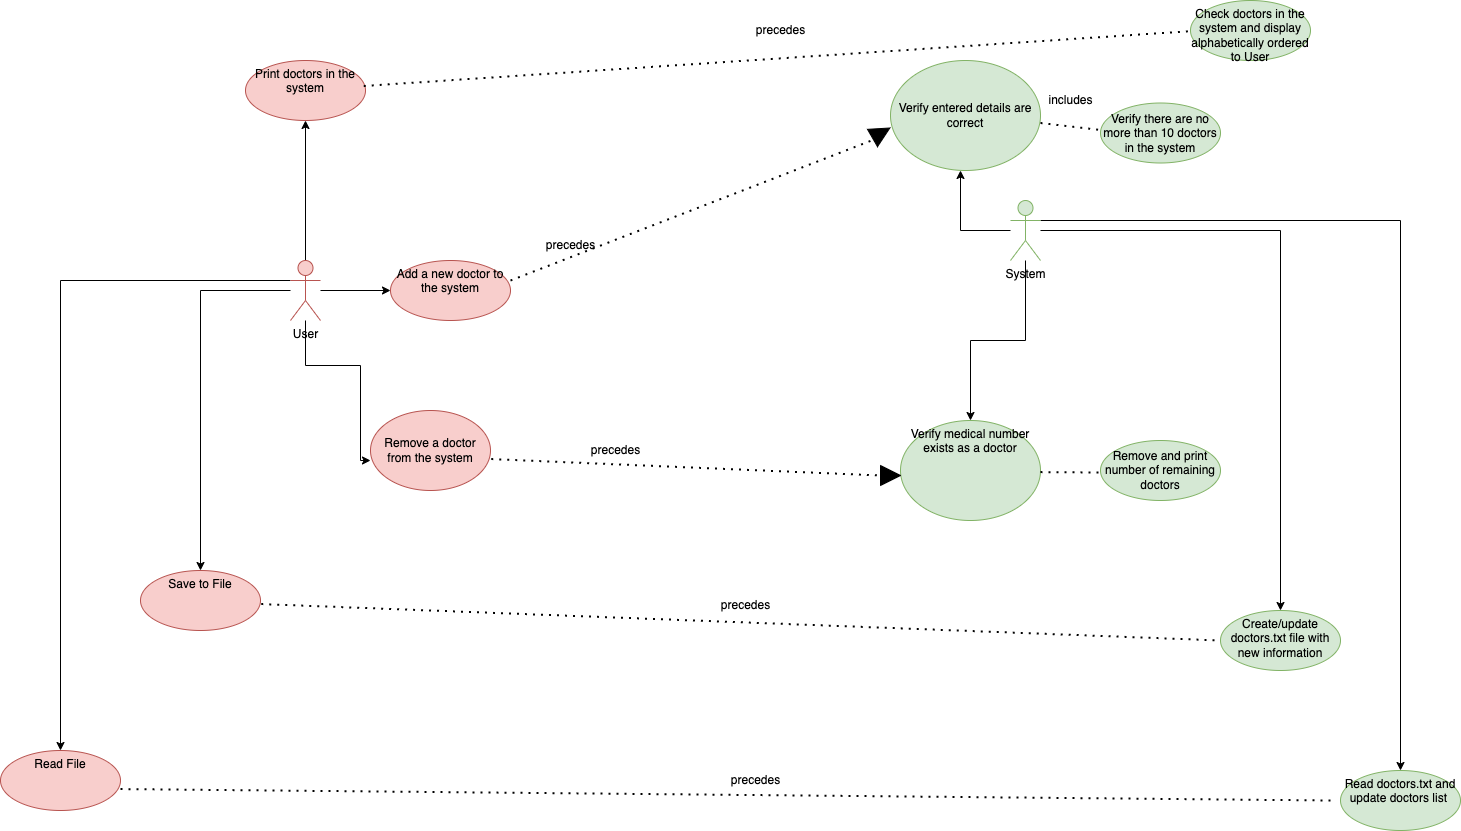

The diagram above was exported from draw.io. Its source (the exported page's mxGraphModel, read from the mxfile embedded in the PNG):
<mxGraphModel dx="2916" dy="1186" grid="1" gridSize="10" guides="1" tooltips="1" connect="1" arrows="1" fold="1" page="1" pageScale="1" pageWidth="850" pageHeight="1100" math="0" shadow="0">
  <root>
    <mxCell id="0" />
    <mxCell id="1" parent="0" />
    <mxCell id="68Pr9ORJp6gEabK5Bn1U-20" style="edgeStyle=orthogonalEdgeStyle;rounded=0;orthogonalLoop=1;jettySize=auto;html=1;" edge="1" parent="1" source="68Pr9ORJp6gEabK5Bn1U-5">
      <mxGeometry relative="1" as="geometry">
        <mxPoint x="710" y="290" as="targetPoint" />
      </mxGeometry>
    </mxCell>
    <mxCell id="68Pr9ORJp6gEabK5Bn1U-31" value="" style="edgeStyle=orthogonalEdgeStyle;rounded=0;orthogonalLoop=1;jettySize=auto;html=1;" edge="1" parent="1" source="68Pr9ORJp6gEabK5Bn1U-5" target="68Pr9ORJp6gEabK5Bn1U-30">
      <mxGeometry relative="1" as="geometry" />
    </mxCell>
    <mxCell id="68Pr9ORJp6gEabK5Bn1U-64" value="" style="edgeStyle=orthogonalEdgeStyle;rounded=0;orthogonalLoop=1;jettySize=auto;html=1;" edge="1" parent="1" source="68Pr9ORJp6gEabK5Bn1U-5" target="68Pr9ORJp6gEabK5Bn1U-63">
      <mxGeometry relative="1" as="geometry" />
    </mxCell>
    <mxCell id="68Pr9ORJp6gEabK5Bn1U-66" value="" style="edgeStyle=orthogonalEdgeStyle;rounded=0;orthogonalLoop=1;jettySize=auto;html=1;" edge="1" parent="1" source="68Pr9ORJp6gEabK5Bn1U-5" target="68Pr9ORJp6gEabK5Bn1U-65">
      <mxGeometry relative="1" as="geometry">
        <Array as="points">
          <mxPoint x="1150" y="340" />
        </Array>
      </mxGeometry>
    </mxCell>
    <mxCell id="68Pr9ORJp6gEabK5Bn1U-5" value="System" style="shape=umlActor;verticalLabelPosition=bottom;verticalAlign=top;html=1;fillColor=#d5e8d4;strokeColor=#82b366;" vertex="1" parent="1">
      <mxGeometry x="760" y="320" width="30" height="60" as="geometry" />
    </mxCell>
    <mxCell id="68Pr9ORJp6gEabK5Bn1U-14" value="" style="edgeStyle=orthogonalEdgeStyle;rounded=0;orthogonalLoop=1;jettySize=auto;html=1;" edge="1" parent="1" source="68Pr9ORJp6gEabK5Bn1U-10" target="68Pr9ORJp6gEabK5Bn1U-13">
      <mxGeometry relative="1" as="geometry" />
    </mxCell>
    <mxCell id="68Pr9ORJp6gEabK5Bn1U-27" style="edgeStyle=orthogonalEdgeStyle;rounded=0;orthogonalLoop=1;jettySize=auto;html=1;" edge="1" parent="1" source="68Pr9ORJp6gEabK5Bn1U-10">
      <mxGeometry relative="1" as="geometry">
        <mxPoint x="120" y="580" as="targetPoint" />
        <Array as="points">
          <mxPoint x="55" y="485" />
          <mxPoint x="110" y="485" />
        </Array>
      </mxGeometry>
    </mxCell>
    <mxCell id="68Pr9ORJp6gEabK5Bn1U-39" value="" style="edgeStyle=orthogonalEdgeStyle;rounded=0;orthogonalLoop=1;jettySize=auto;html=1;" edge="1" parent="1" source="68Pr9ORJp6gEabK5Bn1U-10" target="68Pr9ORJp6gEabK5Bn1U-38">
      <mxGeometry relative="1" as="geometry" />
    </mxCell>
    <mxCell id="68Pr9ORJp6gEabK5Bn1U-59" value="" style="edgeStyle=orthogonalEdgeStyle;rounded=0;orthogonalLoop=1;jettySize=auto;html=1;" edge="1" parent="1" source="68Pr9ORJp6gEabK5Bn1U-10" target="68Pr9ORJp6gEabK5Bn1U-58">
      <mxGeometry relative="1" as="geometry" />
    </mxCell>
    <mxCell id="68Pr9ORJp6gEabK5Bn1U-68" value="" style="edgeStyle=orthogonalEdgeStyle;rounded=0;orthogonalLoop=1;jettySize=auto;html=1;" edge="1" parent="1" source="68Pr9ORJp6gEabK5Bn1U-10" target="68Pr9ORJp6gEabK5Bn1U-67">
      <mxGeometry relative="1" as="geometry">
        <Array as="points">
          <mxPoint x="-190" y="400" />
        </Array>
      </mxGeometry>
    </mxCell>
    <mxCell id="68Pr9ORJp6gEabK5Bn1U-10" value="User" style="shape=umlActor;verticalLabelPosition=bottom;verticalAlign=top;html=1;fillColor=#f8cecc;strokeColor=#b85450;" vertex="1" parent="1">
      <mxGeometry x="40" y="380" width="30" height="60" as="geometry" />
    </mxCell>
    <mxCell id="68Pr9ORJp6gEabK5Bn1U-13" value="Add a new doctor to the system" style="ellipse;whiteSpace=wrap;html=1;verticalAlign=top;fillColor=#f8cecc;strokeColor=#b85450;" vertex="1" parent="1">
      <mxGeometry x="140" y="380" width="120" height="60" as="geometry" />
    </mxCell>
    <mxCell id="68Pr9ORJp6gEabK5Bn1U-18" value="precedes" style="text;html=1;align=center;verticalAlign=middle;resizable=0;points=[];autosize=1;strokeColor=none;fillColor=none;" vertex="1" parent="1">
      <mxGeometry x="285" y="350" width="70" height="30" as="geometry" />
    </mxCell>
    <mxCell id="68Pr9ORJp6gEabK5Bn1U-21" value="Verify entered details are correct" style="ellipse;whiteSpace=wrap;html=1;fillColor=#d5e8d4;strokeColor=#82b366;" vertex="1" parent="1">
      <mxGeometry x="640" y="180" width="150" height="110" as="geometry" />
    </mxCell>
    <mxCell id="68Pr9ORJp6gEabK5Bn1U-23" value="" style="triangle;whiteSpace=wrap;html=1;rotation=-30;fillColor=#000000;" vertex="1" parent="1">
      <mxGeometry x="620.67" y="242.5" width="20" height="20" as="geometry" />
    </mxCell>
    <mxCell id="68Pr9ORJp6gEabK5Bn1U-26" value="" style="endArrow=none;dashed=1;html=1;dashPattern=1 3;strokeWidth=2;rounded=0;entryX=-0.013;entryY=0.6;entryDx=0;entryDy=0;entryPerimeter=0;" edge="1" parent="1" target="68Pr9ORJp6gEabK5Bn1U-23">
      <mxGeometry width="50" height="50" relative="1" as="geometry">
        <mxPoint x="260" y="400" as="sourcePoint" />
        <mxPoint x="638.05" y="246" as="targetPoint" />
      </mxGeometry>
    </mxCell>
    <mxCell id="68Pr9ORJp6gEabK5Bn1U-28" value="Remove a doctor from the system" style="ellipse;whiteSpace=wrap;html=1;fillColor=#f8cecc;strokeColor=#b85450;" vertex="1" parent="1">
      <mxGeometry x="120" y="530" width="120" height="80" as="geometry" />
    </mxCell>
    <mxCell id="68Pr9ORJp6gEabK5Bn1U-30" value="Verify medical number exists as a doctor" style="ellipse;whiteSpace=wrap;html=1;verticalAlign=top;fillColor=#d5e8d4;strokeColor=#82b366;" vertex="1" parent="1">
      <mxGeometry x="650" y="540" width="140" height="100" as="geometry" />
    </mxCell>
    <mxCell id="68Pr9ORJp6gEabK5Bn1U-32" value="precedes" style="text;html=1;align=center;verticalAlign=middle;resizable=0;points=[];autosize=1;strokeColor=none;fillColor=none;" vertex="1" parent="1">
      <mxGeometry x="330" y="555" width="70" height="30" as="geometry" />
    </mxCell>
    <mxCell id="68Pr9ORJp6gEabK5Bn1U-33" value="" style="triangle;whiteSpace=wrap;html=1;rotation=0;fillColor=#000000;" vertex="1" parent="1">
      <mxGeometry x="630" y="585" width="20" height="20" as="geometry" />
    </mxCell>
    <mxCell id="68Pr9ORJp6gEabK5Bn1U-34" value="" style="endArrow=none;dashed=1;html=1;dashPattern=1 3;strokeWidth=2;rounded=0;entryX=0;entryY=0.5;entryDx=0;entryDy=0;exitX=1.006;exitY=0.607;exitDx=0;exitDy=0;exitPerimeter=0;" edge="1" parent="1" source="68Pr9ORJp6gEabK5Bn1U-28" target="68Pr9ORJp6gEabK5Bn1U-33">
      <mxGeometry width="50" height="50" relative="1" as="geometry">
        <mxPoint x="257.8900000000001" y="580.6399999999999" as="sourcePoint" />
        <mxPoint x="645.8000000000002" y="600.8" as="targetPoint" />
      </mxGeometry>
    </mxCell>
    <mxCell id="68Pr9ORJp6gEabK5Bn1U-38" value="Print doctors in the system" style="ellipse;whiteSpace=wrap;html=1;verticalAlign=top;fillColor=#f8cecc;strokeColor=#b85450;" vertex="1" parent="1">
      <mxGeometry x="-5" y="180" width="120" height="60" as="geometry" />
    </mxCell>
    <mxCell id="68Pr9ORJp6gEabK5Bn1U-45" value="" style="endArrow=none;dashed=1;html=1;dashPattern=1 3;strokeWidth=2;rounded=0;exitX=0.985;exitY=0.425;exitDx=0;exitDy=0;exitPerimeter=0;" edge="1" parent="1" source="68Pr9ORJp6gEabK5Bn1U-38">
      <mxGeometry width="50" height="50" relative="1" as="geometry">
        <mxPoint x="820" y="228" as="sourcePoint" />
        <mxPoint x="950" y="150" as="targetPoint" />
      </mxGeometry>
    </mxCell>
    <mxCell id="68Pr9ORJp6gEabK5Bn1U-47" value="precedes" style="text;html=1;align=center;verticalAlign=middle;resizable=0;points=[];autosize=1;strokeColor=none;fillColor=none;" vertex="1" parent="1">
      <mxGeometry x="495" y="135" width="70" height="30" as="geometry" />
    </mxCell>
    <mxCell id="68Pr9ORJp6gEabK5Bn1U-48" value="Check doctors in the system and display alphabetically ordered to User" style="ellipse;whiteSpace=wrap;html=1;verticalAlign=top;fillColor=#d5e8d4;strokeColor=#82b366;" vertex="1" parent="1">
      <mxGeometry x="940" y="120" width="120" height="60" as="geometry" />
    </mxCell>
    <mxCell id="68Pr9ORJp6gEabK5Bn1U-52" value="Verify there are no more than 10 doctors in the system" style="ellipse;whiteSpace=wrap;html=1;fillColor=#d5e8d4;strokeColor=#82b366;" vertex="1" parent="1">
      <mxGeometry x="850" y="222.5" width="120" height="60" as="geometry" />
    </mxCell>
    <mxCell id="68Pr9ORJp6gEabK5Bn1U-54" value="" style="endArrow=none;dashed=1;html=1;dashPattern=1 3;strokeWidth=2;rounded=0;entryX=-0.016;entryY=0.446;entryDx=0;entryDy=0;entryPerimeter=0;" edge="1" parent="1" target="68Pr9ORJp6gEabK5Bn1U-52">
      <mxGeometry width="50" height="50" relative="1" as="geometry">
        <mxPoint x="790" y="242.5" as="sourcePoint" />
        <mxPoint x="919.9999999999995" y="222.5" as="targetPoint" />
      </mxGeometry>
    </mxCell>
    <mxCell id="68Pr9ORJp6gEabK5Bn1U-55" value="includes" style="text;html=1;align=center;verticalAlign=middle;resizable=0;points=[];autosize=1;strokeColor=none;fillColor=none;" vertex="1" parent="1">
      <mxGeometry x="785" y="205" width="70" height="30" as="geometry" />
    </mxCell>
    <mxCell id="68Pr9ORJp6gEabK5Bn1U-56" value="" style="endArrow=none;dashed=1;html=1;dashPattern=1 3;strokeWidth=2;rounded=0;" edge="1" parent="1">
      <mxGeometry width="50" height="50" relative="1" as="geometry">
        <mxPoint x="789.9999999999995" y="591.62" as="sourcePoint" />
        <mxPoint x="850" y="592" as="targetPoint" />
      </mxGeometry>
    </mxCell>
    <mxCell id="68Pr9ORJp6gEabK5Bn1U-57" value="Remove and print number of remaining doctors" style="ellipse;whiteSpace=wrap;html=1;fillColor=#d5e8d4;strokeColor=#82b366;" vertex="1" parent="1">
      <mxGeometry x="850" y="560" width="120" height="60" as="geometry" />
    </mxCell>
    <mxCell id="68Pr9ORJp6gEabK5Bn1U-58" value="Save to File" style="ellipse;whiteSpace=wrap;html=1;verticalAlign=top;fillColor=#f8cecc;strokeColor=#b85450;" vertex="1" parent="1">
      <mxGeometry x="-110" y="690" width="120" height="60" as="geometry" />
    </mxCell>
    <mxCell id="68Pr9ORJp6gEabK5Bn1U-60" value="precedes" style="text;html=1;align=center;verticalAlign=middle;resizable=0;points=[];autosize=1;strokeColor=none;fillColor=none;" vertex="1" parent="1">
      <mxGeometry x="460" y="710" width="70" height="30" as="geometry" />
    </mxCell>
    <mxCell id="68Pr9ORJp6gEabK5Bn1U-61" value="" style="endArrow=none;dashed=1;html=1;dashPattern=1 3;strokeWidth=2;rounded=0;entryX=0;entryY=0.5;entryDx=0;entryDy=0;exitX=1.006;exitY=0.607;exitDx=0;exitDy=0;exitPerimeter=0;" edge="1" parent="1" target="68Pr9ORJp6gEabK5Bn1U-63">
      <mxGeometry width="50" height="50" relative="1" as="geometry">
        <mxPoint x="10.720000000000255" y="723.56" as="sourcePoint" />
        <mxPoint x="400" y="740" as="targetPoint" />
      </mxGeometry>
    </mxCell>
    <mxCell id="68Pr9ORJp6gEabK5Bn1U-63" value="Create/update doctors.txt file with new information" style="ellipse;whiteSpace=wrap;html=1;verticalAlign=top;fillColor=#d5e8d4;strokeColor=#82b366;" vertex="1" parent="1">
      <mxGeometry x="970" y="730" width="120" height="60" as="geometry" />
    </mxCell>
    <mxCell id="68Pr9ORJp6gEabK5Bn1U-65" value="Read doctors.txt and update doctors list&amp;nbsp;" style="ellipse;whiteSpace=wrap;html=1;verticalAlign=top;fillColor=#d5e8d4;strokeColor=#82b366;" vertex="1" parent="1">
      <mxGeometry x="1090" y="890" width="120" height="60" as="geometry" />
    </mxCell>
    <mxCell id="68Pr9ORJp6gEabK5Bn1U-67" value="Read File" style="ellipse;whiteSpace=wrap;html=1;verticalAlign=top;fillColor=#f8cecc;strokeColor=#b85450;" vertex="1" parent="1">
      <mxGeometry x="-250" y="870" width="120" height="60" as="geometry" />
    </mxCell>
    <mxCell id="68Pr9ORJp6gEabK5Bn1U-69" value="precedes" style="text;html=1;align=center;verticalAlign=middle;resizable=0;points=[];autosize=1;strokeColor=none;fillColor=none;" vertex="1" parent="1">
      <mxGeometry x="470" y="885" width="70" height="30" as="geometry" />
    </mxCell>
    <mxCell id="68Pr9ORJp6gEabK5Bn1U-70" value="" style="endArrow=none;dashed=1;html=1;dashPattern=1 3;strokeWidth=2;rounded=0;exitX=1.006;exitY=0.607;exitDx=0;exitDy=0;exitPerimeter=0;" edge="1" parent="1">
      <mxGeometry width="50" height="50" relative="1" as="geometry">
        <mxPoint x="-129.99999999999974" y="908.56" as="sourcePoint" />
        <mxPoint x="1080" y="920" as="targetPoint" />
      </mxGeometry>
    </mxCell>
  </root>
</mxGraphModel>